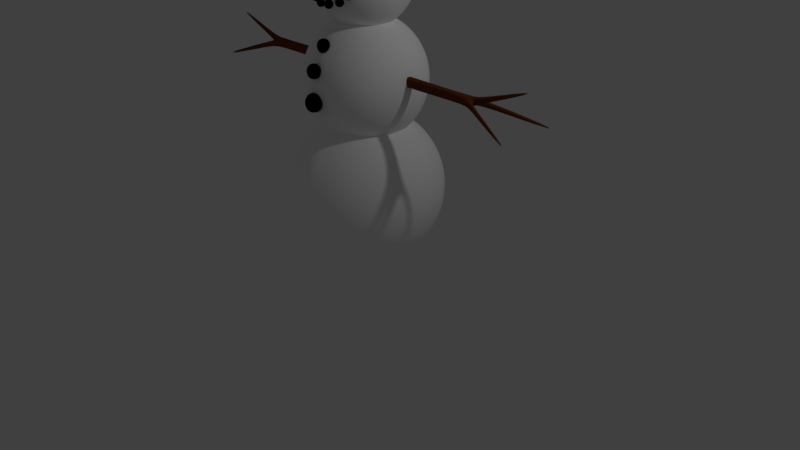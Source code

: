 # Source: Snowman_Rigify.blend  (saved by Blender 2.79.0; exported with 4.5.12 LTS)
import bpy
from mathutils import Matrix  # noqa: F401  (used for matrix-valued properties, if any)

bpy.ops.wm.read_factory_settings(use_empty=True)
scene = bpy.context.scene
scene.name = 'Scene'

# ---- collections
col_collection_1 = bpy.data.collections.new('Collection 1'); scene.collection.children.link(col_collection_1)

# ---- materials (node trees are filled in below, after node groups)
mat_snow = bpy.data.materials.new('Snow')
mat_snow.alpha_threshold = 0.0
mat_snow.use_transparent_shadow = False
mat_snow.diffuse_color = (1.0, 1.0, 1.0, 1.0)
mat_snow.roughness = 0.5
mat_coals = bpy.data.materials.new('Coals')
mat_coals.alpha_threshold = 0.0
mat_coals.use_transparent_shadow = False
mat_coals.diffuse_color = (0.0, 0.0, 0.0, 1.0)
mat_coals.roughness = 0.5
mat_carrot = bpy.data.materials.new('Carrot')
mat_carrot.alpha_threshold = 0.0
mat_carrot.use_transparent_shadow = False
mat_carrot.diffuse_color = (1.0, 0.1778, 0.0, 1.0)
mat_carrot.roughness = 0.5
mat_twigs = bpy.data.materials.new('Twigs')
mat_twigs.alpha_threshold = 0.0
mat_twigs.use_transparent_shadow = False
mat_twigs.diffuse_color = (0.1523, 0.04068, 0.01006, 1.0)
mat_twigs.roughness = 0.5
mat_hat = bpy.data.materials.new('Hat')
mat_hat.alpha_threshold = 0.0
mat_hat.use_transparent_shadow = False
mat_hat.diffuse_color = (0.0, 0.0, 0.0, 1.0)
mat_hat.roughness = 0.5
mat_hat_stripe = bpy.data.materials.new('Hat-Stripe')
mat_hat_stripe.alpha_threshold = 0.0
mat_hat_stripe.use_transparent_shadow = False
mat_hat_stripe.diffuse_color = (0.8, 0.002989, 0.0, 1.0)
mat_hat_stripe.roughness = 0.5

# ---- material node trees

# ---- world
world_world = bpy.data.worlds.new('World'); scene.world = world_world
world_world.color = (0.05088, 0.05088, 0.05088)
world_world.use_sun_shadow = False
world_world.sun_shadow_jitter_overblur = 0.0
world_world.cycles.sampling_method = 'MANUAL'

# ---- cameras
cam_camera = bpy.data.cameras.new('Camera')
cam_camera.clip_end = 100.0
cam_camera.lens = 35.0
cam_camera.sensor_width = 32.0
cam_camera.sensor_height = 18.0
cam_camera.ortho_scale = 7.314
cam_camera.dof.focus_distance = 0.0
cam_camera.dof.aperture_fstop = 128.0

# ---- lights
light_lamp = bpy.data.lights.new('Lamp', 'POINT')
light_lamp.transmission_factor = 0.0
light_lamp.cutoff_distance = 30.0
light_lamp.energy = 100.0
light_lamp.shadow_buffer_clip_start = 1.001
light_lamp.shadow_soft_size = 0.1
light_lamp.shadow_maximum_resolution = 0.006
light_lamp.use_absolute_resolution = True

# ---- meshes
me_sphere_001 = bpy.data.meshes.new('Sphere.001')
me_sphere_001.from_pydata([(0.0, 0.3827, 1.905), (0.0, 0.7071, 1.688), (0.0, 0.9239, 1.364), (0.0, 1.0, 0.981), (0.0, 0.9239, 0.5983), (0.0, 0.7071, 0.2739), (0.0, 0.3827, 0.05712), (0.0, 1.51e-07, -0.019), (0.0, 1.149e-08, 1.981), (0.1464, 0.3536, 1.905), (0.2706, 0.6533, 1.688), (0.3536, 0.8536, 1.364), (0.3827, 0.9239, 0.981), (0.3536, 0.8536, 0.5983), (0.2706, 0.6533, 0.2739), (0.1464, 0.3536, 0.05712), (0.2706, 0.2706, 1.905), (0.5, 0.5, 1.688), (0.6533, 0.6533, 1.364), (0.7071, 0.7071, 0.981), (0.6533, 0.6533, 0.5983), (0.5, 0.5, 0.2739), (0.2706, 0.2706, 0.05712), (0.3536, 0.1464, 1.905), (0.6533, 0.2706, 1.688), (0.8536, 0.3536, 1.364), (0.9239, 0.3827, 0.981), (0.8536, 0.3536, 0.5983), (0.6533, 0.2706, 0.2739), (0.3536, 0.1464, 0.05712), (0.3827, 1.307e-07, 1.905), (0.7071, 7.11e-08, 1.688), (0.9239, 1.149e-08, 1.364), (1.0, 1.149e-08, 0.981), (0.9239, 1.149e-08, 0.5983), (0.7071, 7.11e-08, 0.2739), (0.3827, 5.62e-08, 0.05712), (0.3536, -0.1464, 1.905), (0.6533, -0.2706, 1.688), (0.8536, -0.3536, 1.364), (0.9239, -0.3827, 0.981), (0.8536, -0.3536, 0.5983), (0.6533, -0.2706, 0.2739), (0.3536, -0.1464, 0.05712), (0.2706, -0.2706, 1.905), (0.5, -0.5, 1.688), (0.6533, -0.6533, 1.364), (0.7071, -0.7071, 0.981), (0.6533, -0.6533, 0.5983), (0.5, -0.5, 0.2739), (0.2706, -0.2706, 0.05712), (0.1464, -0.3536, 1.905), (0.2706, -0.6533, 1.688), (0.3536, -0.8536, 1.364), (0.3827, -0.9239, 0.981), (0.3536, -0.8536, 0.5983), (0.2706, -0.6533, 0.2739), (0.1464, -0.3536, 0.05712), (0.0, -0.3827, 1.905), (0.0, -0.7071, 1.688), (0.0, -0.9239, 1.364), (0.0, -1.0, 0.981), (0.0, -0.9239, 0.5983), (0.0, -0.7071, 0.2739), (0.0, -0.3827, 0.05712), (0.0, 0.2987, 3.065), (0.0, 0.552, 2.896), (0.0, 0.7212, 2.642), (0.0, 0.7806, 2.344), (0.0, 0.7212, 2.045), (0.0, 0.552, 1.792), (0.0, 0.2987, 1.622), (0.0, 1.724e-07, 1.563), (0.0, 6.353e-08, 3.124), (0.1143, 0.276, 3.065), (0.2112, 0.51, 2.896), (0.276, 0.6663, 2.642), (0.2987, 0.7212, 2.344), (0.276, 0.6663, 2.045), (0.2112, 0.51, 1.792), (0.1143, 0.276, 1.622), (0.2112, 0.2112, 3.065), (0.3903, 0.3903, 2.896), (0.51, 0.51, 2.642), (0.552, 0.552, 2.344), (0.51, 0.51, 2.045), (0.3903, 0.3903, 1.792), (0.2112, 0.2112, 1.622), (0.276, 0.1143, 3.065), (0.51, 0.2112, 2.896), (0.6663, 0.276, 2.642), (0.7212, 0.2987, 2.344), (0.6663, 0.276, 2.045), (0.51, 0.2112, 1.792), (0.276, 0.1143, 1.622), (0.2987, 1.566e-07, 3.065), (0.552, 1.101e-07, 2.896), (0.7212, 6.353e-08, 2.642), (0.7806, 6.353e-08, 2.344), (0.7212, 6.353e-08, 2.045), (0.552, 1.101e-07, 1.792), (0.2987, 9.842e-08, 1.622), (0.276, -0.1143, 3.065), (0.51, -0.2112, 2.896), (0.6663, -0.276, 2.642), (0.7212, -0.2987, 2.344), (0.6663, -0.276, 2.045), (0.51, -0.2112, 1.792), (0.276, -0.1143, 1.622), (0.2112, -0.2112, 3.065), (0.3903, -0.3903, 2.896), (0.51, -0.51, 2.642), (0.552, -0.552, 2.344), (0.51, -0.51, 2.045), (0.3903, -0.3903, 1.792), (0.2112, -0.2112, 1.622), (0.1143, -0.276, 3.065), (0.2112, -0.51, 2.896), (0.276, -0.6663, 2.642), (0.2987, -0.7212, 2.344), (0.276, -0.6663, 2.045), (0.2112, -0.51, 1.792), (0.1143, -0.276, 1.622), (0.0, -0.2987, 3.065), (0.0, -0.552, 2.896), (0.0, -0.7212, 2.642), (0.0, -0.7806, 2.344), (0.0, -0.7212, 2.045), (0.0, -0.552, 1.792), (0.0, -0.2987, 1.622), (0.0, 0.2364, 4.089), (0.0, 0.4369, 3.955), (0.0, 0.5708, 3.755), (0.0, 0.6179, 3.518), (0.0, 0.5708, 3.282), (0.0, 0.4369, 3.081), (0.0, 0.2364, 2.948), (0.0, 1.798e-07, 2.901), (0.0, 9.364e-08, 4.136), (0.09048, 0.2184, 4.089), (0.1672, 0.4036, 3.955), (0.2184, 0.5274, 3.755), (0.2364, 0.5708, 3.518), (0.2184, 0.5274, 3.282), (0.1672, 0.4036, 3.081), (0.09048, 0.2184, 2.948), (0.1672, 0.1672, 4.089), (0.3089, 0.3089, 3.955), (0.4036, 0.4036, 3.755), (0.4369, 0.4369, 3.518), (0.4036, 0.4036, 3.282), (0.3089, 0.3089, 3.081), (0.1672, 0.1672, 2.948), (0.2184, 0.09048, 4.089), (0.4036, 0.1672, 3.955), (0.5274, 0.2184, 3.755), (0.5708, 0.2364, 3.518), (0.5274, 0.2184, 3.282), (0.4036, 0.1672, 3.081), (0.2184, 0.09048, 2.948), (0.2364, 1.673e-07, 4.089), (0.4369, 1.305e-07, 3.955), (0.5708, 9.364e-08, 3.755), (0.6179, 9.364e-08, 3.518), (0.5708, 9.364e-08, 3.282), (0.4369, 1.305e-07, 3.081), (0.2364, 1.213e-07, 2.948), (0.2184, -0.09048, 4.089), (0.4036, -0.1672, 3.955), (0.5274, -0.2184, 3.755), (0.5708, -0.2364, 3.518), (0.5274, -0.2184, 3.282), (0.4036, -0.1672, 3.081), (0.2184, -0.09048, 2.948), (0.1672, -0.1672, 4.089), (0.3089, -0.3089, 3.955), (0.4036, -0.4036, 3.755), (0.4369, -0.4369, 3.518), (0.4036, -0.4036, 3.282), (0.3089, -0.3089, 3.081), (0.1672, -0.1672, 2.948), (0.09048, -0.2184, 4.089), (0.1672, -0.4036, 3.955), (0.2184, -0.5274, 3.755), (0.2364, -0.5708, 3.518), (0.2184, -0.5274, 3.282), (0.1672, -0.4036, 3.081), (0.09048, -0.2184, 2.948), (0.0, -0.2364, 4.089), (0.0, -0.4369, 3.955), (0.0, -0.5708, 3.755), (0.0, -0.6179, 3.518), (0.0, -0.5708, 3.282), (0.0, -0.4369, 3.081), (0.0, -0.2364, 2.948), (0.2114, -0.5349, 3.584), (0.2705, -0.4758, 3.785), (0.295, -0.4513, 3.702), (0.2705, -0.4758, 3.618), (0.295, -0.5349, 3.785), (0.3296, -0.5349, 3.702), (0.295, -0.5349, 3.618), (0.2705, -0.5939, 3.785), (0.295, -0.6184, 3.702), (0.2705, -0.5939, 3.618), (0.2114, -0.6184, 3.785), (0.2114, -0.653, 3.702), (0.2114, -0.6184, 3.618), (0.2114, -0.5349, 3.82), (0.1524, -0.5939, 3.785), (0.1279, -0.6184, 3.702), (0.1524, -0.5939, 3.618), (0.1279, -0.5349, 3.785), (0.09334, -0.5349, 3.702), (0.1279, -0.5349, 3.618), (0.1524, -0.4758, 3.785), (0.1279, -0.4513, 3.702), (0.1524, -0.4758, 3.618), (0.2114, -0.4513, 3.785), (0.2114, -0.4167, 3.702), (0.2114, -0.4513, 3.618), (0.3118, -0.4953, 3.341), (0.3418, -0.4654, 3.444), (0.3542, -0.453, 3.401), (0.3418, -0.4654, 3.359), (0.3542, -0.4953, 3.444), (0.3717, -0.4953, 3.401), (0.3542, -0.4953, 3.359), (0.3418, -0.5253, 3.444), (0.3542, -0.5377, 3.401), (0.3418, -0.5253, 3.359), (0.3118, -0.5377, 3.444), (0.3118, -0.5553, 3.401), (0.3118, -0.5377, 3.359), (0.3118, -0.4953, 3.461), (0.2818, -0.5253, 3.444), (0.2694, -0.5377, 3.401), (0.2818, -0.5253, 3.359), (0.2694, -0.4953, 3.444), (0.2519, -0.4953, 3.401), (0.2694, -0.4953, 3.359), (0.2818, -0.4654, 3.444), (0.2694, -0.453, 3.401), (0.2818, -0.4654, 3.359), (0.3118, -0.453, 3.444), (0.3118, -0.4354, 3.401), (0.3118, -0.453, 3.359), (0.1997, -0.5292, 3.258), (0.2296, -0.4993, 3.36), (0.2421, -0.4869, 3.318), (0.2296, -0.4993, 3.275), (0.2421, -0.5292, 3.36), (0.2596, -0.5292, 3.318), (0.2421, -0.5292, 3.275), (0.2296, -0.5592, 3.36), (0.2421, -0.5716, 3.318), (0.2296, -0.5592, 3.275), (0.1997, -0.5716, 3.36), (0.1997, -0.5892, 3.318), (0.1997, -0.5716, 3.275), (0.1997, -0.5292, 3.378), (0.1697, -0.5592, 3.36), (0.1573, -0.5716, 3.318), (0.1697, -0.5592, 3.275), (0.1573, -0.5292, 3.36), (0.1397, -0.5292, 3.318), (0.1573, -0.5292, 3.275), (0.1697, -0.4993, 3.36), (0.1573, -0.4869, 3.318), (0.1697, -0.4993, 3.275), (0.1997, -0.4869, 3.36), (0.1997, -0.4693, 3.318), (0.1997, -0.4869, 3.275), (0.06547, -0.5694, 3.223), (0.09544, -0.5394, 3.325), (0.1079, -0.527, 3.283), (0.09544, -0.5394, 3.241), (0.1079, -0.5694, 3.325), (0.1254, -0.5694, 3.283), (0.1079, -0.5694, 3.241), (0.09544, -0.5994, 3.325), (0.1079, -0.6118, 3.283), (0.09544, -0.5994, 3.241), (0.06547, -0.6118, 3.325), (0.06547, -0.6293, 3.283), (0.06547, -0.6118, 3.241), (0.06547, -0.5694, 3.343), (0.0355, -0.5994, 3.325), (0.02309, -0.6118, 3.283), (0.0355, -0.5994, 3.241), (0.02309, -0.5694, 3.325), (0.005531, -0.5694, 3.283), (0.02309, -0.5694, 3.241), (0.0355, -0.5394, 3.325), (0.02309, -0.527, 3.283), (0.0355, -0.5394, 3.241), (0.06547, -0.527, 3.325), (0.06547, -0.5095, 3.283), (0.06547, -0.527, 3.241), (0.0, -0.47, 3.581), (0.0, -1.47, 3.481), (0.0866, -0.47, 3.531), (0.0866, -0.47, 3.431), (0.0, -0.47, 3.381), (0.4951, -0.04784, 2.398), (0.4951, -0.04784, 2.489), (0.4951, 0.04784, 2.398), (0.4951, 0.04784, 2.489), (1.668, -0.07731, 2.411), (1.668, -0.07898, 2.465), (1.668, 0.08082, 2.411), (1.668, 0.08248, 2.465), (0.4951, 0.02182, 2.381), (0.4951, -0.02182, 2.381), (0.4951, -0.02182, 2.506), (0.4951, 0.02182, 2.506), (1.668, -0.04097, 2.385), (1.668, 0.04397, 2.385), (1.668, 0.03953, 2.502), (1.668, -0.03657, 2.501), (1.465, 0.04734, 2.407), (1.465, 0.04734, 2.48), (1.465, -0.04734, 2.407), (1.465, -0.04734, 2.48), (1.465, 0.01983, 2.5), (1.465, -0.01983, 2.5), (1.465, 0.01983, 2.387), (1.465, -0.01983, 2.387), (1.836, 0.1855, 2.426), (1.836, 0.1855, 2.36), (1.836, 0.1375, 2.36), (1.836, 0.1375, 2.426), (2.932, 0.7549, 2.038), (1.845, -0.02398, 2.471), (1.845, 0.02398, 2.471), (1.845, 0.02398, 2.537), (1.845, -0.02398, 2.537), (2.994, 0.0, 2.926), (1.834, -0.1044, 2.426), (1.834, -0.1524, 2.426), (1.834, -0.1524, 2.36), (1.834, -0.1044, 2.36), (2.901, -0.4901, 2.038), (0.0, 0.8473, 3.754), (0.0, 0.4803, 3.956), (0.3023, 0.7875, 3.76), (0.1545, 0.4497, 3.96), (0.5586, 0.6172, 3.778), (0.2855, 0.3627, 3.969), (0.7298, 0.3623, 3.805), (0.373, 0.2324, 3.982), (0.7899, 0.0617, 3.837), (0.4037, 0.07879, 3.999), (0.7298, -0.2389, 3.868), (0.373, -0.07486, 4.015), (0.5586, -0.4938, 3.895), (0.2855, -0.2051, 4.029), (0.3023, -0.6641, 3.913), (0.1545, -0.2922, 4.038), (0.0, -0.7239, 3.919), (0.0, -0.3227, 4.041), (-0.3023, -0.6641, 3.913), (-0.1545, -0.2922, 4.038), (-0.5586, -0.4938, 3.895), (-0.2855, -0.2051, 4.029), (-0.7298, -0.2389, 3.868), (-0.373, -0.07486, 4.015), (-0.7899, 0.0617, 3.837), (-0.4037, 0.07879, 3.999), (-0.7298, 0.3623, 3.805), (-0.373, 0.2324, 3.982), (-0.5586, 0.6172, 3.778), (-0.2855, 0.3627, 3.969), (-0.3023, 0.7875, 3.76), (-0.1545, 0.4497, 3.96), (0.2977, 0.7934, 3.923), (0.0, 0.8523, 3.917), (0.55, 0.6258, 3.941), (0.7186, 0.3748, 3.967), (0.7778, 0.07879, 3.999), (0.7186, -0.2172, 4.03), (0.55, -0.4682, 4.056), (0.2977, -0.6359, 4.074), (0.0, -0.6947, 4.08), (-0.2977, -0.6359, 4.074), (-0.55, -0.4682, 4.056), (-0.7186, -0.2172, 4.03), (-0.7778, 0.07879, 3.999), (-0.7186, 0.3748, 3.967), (-0.55, 0.6258, 3.941), (-0.2977, 0.7934, 3.923), (0.2011, 0.6338, 4.777), (0.0, 0.6736, 4.773), (0.3717, 0.5205, 4.789), (0.4856, 0.3509, 4.807), (0.5256, 0.1509, 4.828), (0.4856, -0.04913, 4.849), (0.3717, -0.2187, 4.867), (0.2011, -0.332, 4.879), (0.0, -0.3718, 4.883), (-0.2011, -0.332, 4.879), (-0.3717, -0.2187, 4.867), (-0.4856, -0.04913, 4.849), (-0.5256, 0.1509, 4.828), (-0.4856, 0.3509, 4.807), (-0.3717, 0.5205, 4.789), (-0.2011, 0.6338, 4.777), (-0.363, 0.5015, 4.674), (-0.1965, 0.6122, 4.662), (0.1965, -0.3312, 4.762), (0.0, -0.3701, 4.766), (0.0, 0.651, 4.658), (0.1965, 0.6122, 4.662), (-0.1965, -0.3312, 4.762), (0.363, 0.5015, 4.674), (-0.363, -0.2205, 4.75), (0.4743, 0.3359, 4.692), (-0.4743, -0.05488, 4.733), (0.5134, 0.1405, 4.712), (-0.5134, 0.1405, 4.712), (0.4743, -0.05488, 4.733), (-0.4743, 0.3359, 4.692), (0.363, -0.2205, 4.75), (-0.1627, 0.4937, 4.187), (0.0, -0.3198, 4.273), (0.1627, 0.4937, 4.187), (-0.1627, -0.2877, 4.27), (0.3007, 0.402, 4.197), (-0.3007, -0.196, 4.26), (0.3928, 0.2648, 4.211), (-0.3928, -0.0588, 4.245), (0.4252, 0.103, 4.228), (-0.4252, 0.103, 4.228), (0.3928, -0.0588, 4.245), (-0.3928, 0.2648, 4.211), (0.3007, -0.196, 4.26), (-0.3007, 0.402, 4.197), (0.1627, -0.2877, 4.27), (0.0, 0.5259, 4.184), (0.3022, -0.6582, 3.967), (0.3008, -0.649, 4.021), (0.5585, -0.488, 3.949), (0.5557, -0.4795, 4.003), (0.7297, -0.2332, 3.922), (0.7261, -0.226, 3.976), (0.7898, 0.0674, 3.891), (0.7859, 0.07312, 3.945), (0.7297, 0.368, 3.859), (0.7261, 0.3722, 3.913), (0.5585, 0.6228, 3.832), (0.5557, 0.6258, 3.887), (0.3022, 0.793, 3.814), (0.3008, 0.7952, 3.869), (0.0, 0.8547, 3.862), (0.0, 0.8528, 3.808), (0.0, 0.5608, 3.948), (0.1855, 0.5241, 3.952), (0.3427, 0.4196, 3.963), (0.4478, 0.2633, 3.979), (0.4847, 0.07879, 3.999), (0.4478, -0.1057, 4.018), (0.3427, -0.262, 4.035), (0.1855, -0.3665, 4.046), (0.0, -0.4032, 4.05), (-0.1855, -0.3665, 4.046), (-0.3427, -0.262, 4.035), (-0.4478, -0.1057, 4.018), (-0.4847, 0.07879, 3.999), (-0.4478, 0.2633, 3.979), (-0.3427, 0.4196, 3.963), (-0.1855, 0.5241, 3.952), (0.2699, 0.7268, 3.93), (0.4987, 0.5748, 3.946), (0.6516, 0.3472, 3.97), (0.7053, 0.07879, 3.999), (0.6516, -0.1896, 4.027), (0.4987, -0.4172, 4.051), (0.2699, -0.5692, 4.067), (0.0, -0.6226, 4.073), (-0.2699, -0.5692, 4.067), (-0.4987, -0.4172, 4.051), (-0.6516, -0.1896, 4.027), (-0.7053, 0.07879, 3.999), (-0.6516, 0.3472, 3.97), (-0.4987, 0.5748, 3.946), (-0.2699, 0.7268, 3.93), (0.0, 0.7802, 3.925), (0.0, -0.7085, 4.027), (0.0, -0.718, 3.973), (-0.3008, -0.649, 4.021), (-0.3022, -0.6582, 3.967), (-0.5557, -0.4795, 4.003), (-0.5585, -0.488, 3.949), (-0.7261, -0.226, 3.976), (-0.7297, -0.2332, 3.922), (-0.7859, 0.07312, 3.945), (-0.7898, 0.0674, 3.891), (-0.7261, 0.3722, 3.913), (-0.7297, 0.368, 3.859), (-0.5557, 0.6258, 3.887), (-0.5585, 0.6228, 3.832), (-0.3008, 0.7952, 3.869), (-0.3022, 0.793, 3.814), (0.9801, 0.04754, 2.402), (0.9801, -0.04754, 2.485), (0.9801, 0.02081, 2.384), (0.9801, -0.02081, 2.384), (0.9801, 0.04754, 2.485), (0.9801, -0.04754, 2.402), (0.9801, 0.02081, 2.503), (0.9801, -0.02081, 2.503), (1.223, 0.04743, 2.483), (1.223, -0.04743, 2.404), (1.223, 0.02031, 2.502), (1.223, -0.02031, 2.502), (1.223, 0.04743, 2.404), (1.223, -0.04743, 2.483), (1.223, 0.02031, 2.385), (1.223, -0.02031, 2.385), (0.7376, 0.04768, 2.4), (0.7376, -0.04768, 2.487), (0.7376, 0.02131, 2.383), (0.7376, -0.02131, 2.383), (0.7376, 0.04768, 2.487), (0.7376, -0.04768, 2.4), (0.7376, 0.02131, 2.504), (0.7376, -0.02131, 2.504), (0.0, -0.6106, 2.732), (0.04894, -0.5657, 2.885), (0.06751, -0.5472, 2.821), (0.04894, -0.5657, 2.758), (0.06751, -0.6106, 2.885), (0.09376, -0.6106, 2.821), (0.06751, -0.6106, 2.758), (0.04894, -0.6554, 2.885), (0.06751, -0.6739, 2.821), (0.04894, -0.6554, 2.758), (0.0, -0.6739, 2.885), (0.0, -0.7002, 2.821), (0.0, -0.6739, 2.758), (0.0, -0.6106, 2.911), (0.0, -0.5472, 2.885), (0.0, -0.5209, 2.821), (0.0, -0.5472, 2.758), (0.0, -0.7592, 2.467), (0.05316, -0.7109, 2.632), (0.07317, -0.6908, 2.564), (0.05316, -0.7109, 2.495), (0.07317, -0.7592, 2.632), (0.1015, -0.7592, 2.564), (0.07317, -0.7592, 2.495), (0.05316, -0.8075, 2.632), (0.07317, -0.8275, 2.564), (0.05316, -0.8075, 2.495), (0.0, -0.8275, 2.632), (0.0, -0.8558, 2.564), (0.0, -0.8275, 2.495), (0.0, -0.7592, 2.66), (0.0, -0.6908, 2.632), (0.0, -0.6625, 2.564), (0.0, -0.6908, 2.495), (0.0, -0.7772, 2.083), (0.06327, -0.7154, 2.294), (0.08887, -0.6898, 2.207), (0.06327, -0.7154, 2.119), (0.08887, -0.7772, 2.294), (0.1251, -0.7772, 2.207), (0.08887, -0.7772, 2.119), (0.06327, -0.839, 2.294), (0.08887, -0.8646, 2.207), (0.06327, -0.839, 2.119), (0.0, -0.8646, 2.294), (0.0, -0.9008, 2.207), (0.0, -0.8646, 2.119), (0.0, -0.7772, 2.33), (0.0, -0.6898, 2.294), (0.0, -0.6536, 2.207), (0.0, -0.6898, 2.119), (-0.1558, 0.4605, 4.033), (0.0, -0.3182, 4.115), (0.1558, 0.4605, 4.033), (-0.1558, -0.2874, 4.112), (0.2878, 0.3728, 4.042), (-0.2878, -0.1996, 4.103), (0.376, 0.2415, 4.056), (-0.376, -0.06832, 4.089), (0.407, 0.08658, 4.072), (-0.407, 0.08658, 4.072), (0.376, -0.06832, 4.089), (-0.376, 0.2415, 4.056), (0.2878, -0.1996, 4.103), (-0.2878, 0.3728, 4.042), (0.1558, -0.2874, 4.112), (0.0, 0.4913, 4.03)], [], [(3, 2, 11, 12), (1, 0, 9, 10), (6, 5, 14, 15), (4, 3, 12, 13), (2, 1, 10, 11), (0, 8, 9), (7, 6, 15), (5, 4, 13, 14), (15, 14, 21, 22), (13, 12, 19, 20), (11, 10, 17, 18), (9, 8, 16), (7, 15, 22), (14, 13, 20, 21), (12, 11, 18, 19), (10, 9, 16, 17), (16, 8, 23), (7, 22, 29), (21, 20, 27, 28), (19, 18, 25, 26), (17, 16, 23, 24), (22, 21, 28, 29), (20, 19, 26, 27), (18, 17, 24, 25), (28, 27, 34, 35), (26, 25, 32, 33), (24, 23, 30, 31), (29, 28, 35, 36), (27, 26, 33, 34), (25, 24, 31, 32), (23, 8, 30), (7, 29, 36), (36, 35, 42, 43), (34, 33, 40, 41), (32, 31, 38, 39), (30, 8, 37), (7, 36, 43), (35, 34, 41, 42), (33, 32, 39, 40), (31, 30, 37, 38), (41, 40, 47, 48), (39, 38, 45, 46), (37, 8, 44), (7, 43, 50), (42, 41, 48, 49), (40, 39, 46, 47), (38, 37, 44, 45), (43, 42, 49, 50), (7, 50, 57), (49, 48, 55, 56), (47, 46, 53, 54), (45, 44, 51, 52), (50, 49, 56, 57), (48, 47, 54, 55), (46, 45, 52, 53), (44, 8, 51), (54, 53, 60, 61), (52, 51, 58, 59), (57, 56, 63, 64), (55, 54, 61, 62), (53, 52, 59, 60), (51, 8, 58), (7, 57, 64), (56, 55, 62, 63), (68, 67, 76, 77), (66, 65, 74, 75), (71, 70, 79, 80), (69, 68, 77, 78), (67, 66, 75, 76), (65, 73, 74), (72, 71, 80), (70, 69, 78, 79), (80, 79, 86, 87), (78, 77, 84, 85), (76, 75, 82, 83), (74, 73, 81), (72, 80, 87), (79, 78, 85, 86), (77, 76, 83, 84), (75, 74, 81, 82), (81, 73, 88), (72, 87, 94), (86, 85, 92, 93), (84, 83, 90, 91), (82, 81, 88, 89), (87, 86, 93, 94), (85, 84, 91, 92), (83, 82, 89, 90), (93, 92, 99, 100), (91, 90, 97, 98), (89, 88, 95, 96), (94, 93, 100, 101), (92, 91, 98, 99), (90, 89, 96, 97), (88, 73, 95), (72, 94, 101), (101, 100, 107, 108), (99, 98, 105, 106), (97, 96, 103, 104), (95, 73, 102), (72, 101, 108), (100, 99, 106, 107), (98, 97, 104, 105), (96, 95, 102, 103), (106, 105, 112, 113), (104, 103, 110, 111), (102, 73, 109), (72, 108, 115), (107, 106, 113, 114), (105, 104, 111, 112), (103, 102, 109, 110), (108, 107, 114, 115), (72, 115, 122), (114, 113, 120, 121), (112, 111, 118, 119), (110, 109, 116, 117), (115, 114, 121, 122), (113, 112, 119, 120), (111, 110, 117, 118), (109, 73, 116), (119, 118, 125, 126), (117, 116, 123, 124), (122, 121, 128, 129), (120, 119, 126, 127), (118, 117, 124, 125), (116, 73, 123), (72, 122, 129), (121, 120, 127, 128), (133, 132, 141, 142), (131, 130, 139, 140), (136, 135, 144, 145), (134, 133, 142, 143), (132, 131, 140, 141), (130, 138, 139), (137, 136, 145), (135, 134, 143, 144), (145, 144, 151, 152), (143, 142, 149, 150), (141, 140, 147, 148), (139, 138, 146), (137, 145, 152), (144, 143, 150, 151), (142, 141, 148, 149), (140, 139, 146, 147), (146, 138, 153), (137, 152, 159), (151, 150, 157, 158), (149, 148, 155, 156), (147, 146, 153, 154), (152, 151, 158, 159), (150, 149, 156, 157), (148, 147, 154, 155), (158, 157, 164, 165), (156, 155, 162, 163), (154, 153, 160, 161), (159, 158, 165, 166), (157, 156, 163, 164), (155, 154, 161, 162), (153, 138, 160), (137, 159, 166), (166, 165, 172, 173), (164, 163, 170, 171), (162, 161, 168, 169), (160, 138, 167), (137, 166, 173), (165, 164, 171, 172), (163, 162, 169, 170), (161, 160, 167, 168), (171, 170, 177, 178), (169, 168, 175, 176), (167, 138, 174), (137, 173, 180), (172, 171, 178, 179), (170, 169, 176, 177), (168, 167, 174, 175), (173, 172, 179, 180), (137, 180, 187), (179, 178, 185, 186), (177, 176, 183, 184), (175, 174, 181, 182), (180, 179, 186, 187), (178, 177, 184, 185), (176, 175, 182, 183), (174, 138, 181), (184, 183, 190, 191), (182, 181, 188, 189), (187, 186, 193, 194), (185, 184, 191, 192), (183, 182, 189, 190), (181, 138, 188), (137, 187, 194), (186, 185, 192, 193), (220, 219, 197, 198), (218, 208, 196), (195, 220, 198), (219, 218, 196, 197), (198, 197, 200, 201), (196, 208, 199), (195, 198, 201), (197, 196, 199, 200), (201, 200, 203, 204), (199, 208, 202), (195, 201, 204), (200, 199, 202, 203), (204, 203, 206, 207), (202, 208, 205), (195, 204, 207), (203, 202, 205, 206), (207, 206, 210, 211), (205, 208, 209), (195, 207, 211), (206, 205, 209, 210), (210, 209, 212, 213), (211, 210, 213, 214), (209, 208, 212), (195, 211, 214), (195, 214, 217), (213, 212, 215, 216), (214, 213, 216, 217), (212, 208, 215), (195, 217, 220), (216, 215, 218, 219), (217, 216, 219, 220), (215, 208, 218), (246, 245, 223, 224), (244, 234, 222), (221, 246, 224), (245, 244, 222, 223), (224, 223, 226, 227), (222, 234, 225), (221, 224, 227), (223, 222, 225, 226), (227, 226, 229, 230), (225, 234, 228), (221, 227, 230), (226, 225, 228, 229), (230, 229, 232, 233), (228, 234, 231), (221, 230, 233), (229, 228, 231, 232), (233, 232, 236, 237), (231, 234, 235), (221, 233, 237), (232, 231, 235, 236), (236, 235, 238, 239), (237, 236, 239, 240), (235, 234, 238), (221, 237, 240), (221, 240, 243), (239, 238, 241, 242), (240, 239, 242, 243), (238, 234, 241), (221, 243, 246), (242, 241, 244, 245), (243, 242, 245, 246), (241, 234, 244), (272, 271, 249, 250), (270, 260, 248), (247, 272, 250), (271, 270, 248, 249), (250, 249, 252, 253), (248, 260, 251), (247, 250, 253), (249, 248, 251, 252), (253, 252, 255, 256), (251, 260, 254), (247, 253, 256), (252, 251, 254, 255), (256, 255, 258, 259), (254, 260, 257), (247, 256, 259), (255, 254, 257, 258), (259, 258, 262, 263), (257, 260, 261), (247, 259, 263), (258, 257, 261, 262), (262, 261, 264, 265), (263, 262, 265, 266), (261, 260, 264), (247, 263, 266), (247, 266, 269), (265, 264, 267, 268), (266, 265, 268, 269), (264, 260, 267), (247, 269, 272), (268, 267, 270, 271), (269, 268, 271, 272), (267, 260, 270), (298, 297, 275, 276), (296, 286, 274), (273, 298, 276), (297, 296, 274, 275), (276, 275, 278, 279), (274, 286, 277), (273, 276, 279), (275, 274, 277, 278), (279, 278, 281, 282), (277, 286, 280), (273, 279, 282), (278, 277, 280, 281), (282, 281, 284, 285), (280, 286, 283), (273, 282, 285), (281, 280, 283, 284), (285, 284, 288, 289), (283, 286, 287), (273, 285, 289), (284, 283, 287, 288), (288, 287, 290, 291), (289, 288, 291, 292), (287, 286, 290), (273, 289, 292), (273, 292, 295), (291, 290, 293, 294), (292, 291, 294, 295), (290, 286, 293), (273, 295, 298), (294, 293, 296, 297), (295, 294, 297, 298), (293, 286, 296), (299, 300, 301), (301, 300, 302), (302, 300, 303), (312, 315, 307, 306), (320, 321, 311, 310), (524, 520, 305, 304), (327, 316, 308, 322), (526, 314, 305, 520), (523, 307, 315, 525), (525, 315, 314, 526), (320, 310, 317, 326), (326, 317, 316, 327), (304, 305, 314, 313), (313, 314, 315, 312), (517, 326, 327, 518), (515, 320, 326, 517), (318, 324, 325, 319), (311, 321, 324, 318), (319, 325, 323, 309), (518, 327, 322, 512), (308, 309, 323, 322), (515, 511, 321, 320), (310, 311, 328, 329), (316, 317, 334, 333), (309, 308, 340, 339), (328, 331, 332), (318, 317, 330, 331), (317, 310, 329, 330), (311, 318, 331, 328), (329, 328, 332), (331, 330, 332), (330, 329, 332), (335, 336, 337), (317, 318, 335, 334), (319, 316, 333, 336), (318, 319, 336, 335), (334, 335, 337), (333, 334, 337), (336, 333, 337), (341, 338, 342), (308, 316, 341, 340), (316, 319, 338, 341), (319, 309, 339, 338), (339, 340, 342), (340, 341, 342), (338, 339, 342), (373, 502, 454, 343), (453, 376, 375, 452), (452, 375, 377, 450), (450, 377, 378, 448), (448, 378, 379, 446), (446, 379, 380, 444), (444, 380, 381, 442), (442, 381, 382, 440), (440, 382, 383, 487), (487, 383, 384, 489), (489, 384, 385, 491), (491, 385, 386, 493), (493, 386, 387, 495), (495, 387, 388, 497), (408, 407, 405, 406), (497, 388, 389, 499), (499, 389, 390, 501), (343, 345, 347, 349, 351, 353, 355, 357, 359, 361, 363, 365, 367, 369, 371, 373), (486, 471, 375, 376), (471, 472, 377, 375), (472, 473, 378, 377), (473, 474, 379, 378), (474, 475, 380, 379), (475, 476, 381, 380), (476, 477, 382, 381), (477, 478, 383, 382), (478, 479, 384, 383), (479, 480, 385, 384), (480, 481, 386, 385), (481, 482, 387, 386), (482, 483, 388, 387), (483, 484, 389, 388), (484, 485, 390, 389), (485, 486, 376, 390), (391, 392, 406, 405, 404, 403, 402, 401, 400, 399, 398, 397, 396, 395, 394, 393), (410, 409, 398, 399), (412, 411, 392, 391), (411, 408, 406, 392), (413, 410, 399, 400), (414, 412, 391, 393), (415, 413, 400, 401), (416, 414, 393, 394), (417, 415, 401, 402), (418, 416, 394, 395), (419, 417, 402, 403), (420, 418, 395, 396), (421, 419, 403, 404), (422, 420, 396, 397), (407, 421, 404, 405), (409, 422, 397, 398), (437, 435, 422, 409), (436, 434, 421, 407), (435, 433, 420, 422), (434, 432, 419, 421), (433, 431, 418, 420), (432, 430, 417, 419), (431, 429, 416, 418), (430, 428, 415, 417), (429, 427, 414, 416), (428, 426, 413, 415), (427, 425, 412, 414), (426, 424, 410, 413), (438, 423, 408, 411), (425, 438, 411, 412), (424, 437, 409, 410), (423, 436, 407, 408), (578, 591, 436, 423), (579, 592, 437, 424), (580, 593, 438, 425), (593, 578, 423, 438), (581, 579, 424, 426), (582, 580, 425, 427), (583, 581, 426, 428), (584, 582, 427, 429), (585, 583, 428, 430), (586, 584, 429, 431), (587, 585, 430, 432), (588, 586, 431, 433), (589, 587, 432, 434), (590, 588, 433, 435), (591, 589, 434, 436), (592, 590, 435, 437), (357, 439, 488, 359), (488, 487, 489, 490), (359, 488, 490, 361), (490, 489, 491, 492), (361, 490, 492, 363), (492, 491, 493, 494), (363, 492, 494, 365), (494, 493, 495, 496), (365, 494, 496, 367), (496, 495, 497, 498), (367, 496, 498, 369), (498, 497, 499, 500), (369, 498, 500, 371), (500, 499, 501, 502), (371, 500, 502, 373), (502, 501, 453, 454), (374, 344, 455, 470), (372, 374, 470, 469), (370, 372, 469, 468), (368, 370, 468, 467), (366, 368, 467, 466), (364, 366, 466, 465), (362, 364, 465, 464), (360, 362, 464, 463), (358, 360, 463, 462), (356, 358, 462, 461), (354, 356, 461, 460), (352, 354, 460, 459), (350, 352, 459, 458), (348, 350, 458, 457), (346, 348, 457, 456), (344, 346, 456, 455), (470, 455, 486, 485), (469, 470, 485, 484), (468, 469, 484, 483), (467, 468, 483, 482), (466, 467, 482, 481), (465, 466, 481, 480), (464, 465, 480, 479), (463, 464, 479, 478), (462, 463, 478, 477), (461, 462, 477, 476), (460, 461, 476, 475), (459, 460, 475, 474), (458, 459, 474, 473), (457, 458, 473, 472), (456, 457, 472, 471), (455, 456, 471, 486), (501, 390, 376, 453), (439, 440, 487, 488), (355, 441, 439, 357), (441, 442, 440, 439), (353, 443, 441, 355), (443, 444, 442, 441), (351, 445, 443, 353), (445, 446, 444, 443), (349, 447, 445, 351), (447, 448, 446, 445), (347, 449, 447, 349), (449, 450, 448, 447), (345, 451, 449, 347), (451, 452, 450, 449), (343, 454, 451, 345), (454, 453, 452, 451), (519, 523, 507, 503), (522, 506, 508, 524), (519, 503, 505, 521), (521, 505, 506, 522), (513, 509, 510, 514), (511, 507, 509, 513), (514, 510, 504, 516), (512, 516, 504, 508), (322, 323, 516, 512), (325, 514, 516, 323), (321, 511, 513, 324), (324, 513, 514, 325), (503, 507, 511, 515), (506, 518, 512, 508), (503, 515, 517, 505), (505, 517, 518, 506), (312, 521, 522, 313), (306, 519, 521, 312), (313, 522, 524, 304), (306, 307, 523, 519), (509, 525, 526, 510), (507, 523, 525, 509), (510, 526, 520, 504), (508, 504, 520, 524), (543, 542, 529, 530), (541, 540, 528), (527, 543, 530), (542, 541, 528, 529), (530, 529, 532, 533), (528, 540, 531), (527, 530, 533), (529, 528, 531, 532), (533, 532, 535, 536), (531, 540, 534), (527, 533, 536), (532, 531, 534, 535), (536, 535, 538, 539), (534, 540, 537), (527, 536, 539), (535, 534, 537, 538), (560, 559, 546, 547), (558, 557, 545), (544, 560, 547), (559, 558, 545, 546), (547, 546, 549, 550), (545, 557, 548), (544, 547, 550), (546, 545, 548, 549), (550, 549, 552, 553), (548, 557, 551), (544, 550, 553), (549, 548, 551, 552), (553, 552, 555, 556), (551, 557, 554), (544, 553, 556), (552, 551, 554, 555), (577, 576, 563, 564), (575, 574, 562), (561, 577, 564), (576, 575, 562, 563), (564, 563, 566, 567), (562, 574, 565), (561, 564, 567), (563, 562, 565, 566), (567, 566, 569, 570), (565, 574, 568), (561, 567, 570), (566, 565, 568, 569), (570, 569, 572, 573), (568, 574, 571), (561, 570, 573), (569, 568, 571, 572), (358, 356, 590, 592), (372, 370, 589, 591), (356, 354, 588, 590), (370, 368, 587, 589), (354, 352, 586, 588), (368, 366, 585, 587), (352, 350, 584, 586), (366, 364, 583, 585), (350, 348, 582, 584), (364, 362, 581, 583), (348, 346, 580, 582), (362, 360, 579, 581), (344, 374, 578, 593), (346, 344, 593, 580), (360, 358, 592, 579), (374, 372, 591, 578), (299, 301, 302, 303)])
me_sphere_001.polygons.foreach_set('use_smooth', [True] * 601)
me_sphere_001.polygons.foreach_set('material_index', [0, 0, 0, 0, 0, 0, 0, 0, 0, 0, 0, 0, 0, 0, 0, 0, 0, 0, 0, 0, 0, 0, 0, 0, 0, 0, 0, 0, 0, 0, 0, 0, 0, 0, 0, 0, 0, 0, 0, 0, 0, 0, 0, 0, 0, 0, 0, 0, 0, 0, 0, 0, 0, 0, 0, 0, 0, 0, 0, 0, 0, 0, 0, 0, 0, 0, 0, 0, 0, 0, 0, 0, 0, 0, 0, 0, 0, 0, 0, 0, 0, 0, 0, 0, 0, 0, 0, 0, 0, 0, 0, 0, 0, 0, 0, 0, 0, 0, 0, 0, 0, 0, 0, 0, 0, 0, 0, 0, 0, 0, 0, 0, 0, 0, 0, 0, 0, 0, 0, 0, 0, 0, 0, 0, 0, 0, 0, 0, 0, 0, 0, 0, 0, 0, 0, 0, 0, 0, 0, 0, 0, 0, 0, 0, 0, 0, 0, 0, 0, 0, 0, 0, 0, 0, 0, 0, 0, 0, 0, 0, 0, 0, 0, 0, 0, 0, 0, 0, 0, 0, 0, 0, 0, 0, 0, 0, 0, 0, 0, 0, 0, 0, 0, 0, 0, 0, 0, 0, 0, 0, 0, 0, 1, 1, 1, 1, 1, 1, 1, 1, 1, 1, 1, 1, 1, 1, 1, 1, 1, 1, 1, 1, 1, 1, 1, 1, 1, 1, 1, 1, 1, 1, 1, 1, 1, 1, 1, 1, 1, 1, 1, 1, 1, 1, 1, 1, 1, 1, 1, 1, 1, 1, 1, 1, 1, 1, 1, 1, 1, 1, 1, 1, 1, 1, 1, 1, 1, 1, 1, 1, 1, 1, 1, 1, 1, 1, 1, 1, 1, 1, 1, 1, 1, 1, 1, 1, 1, 1, 1, 1, 1, 1, 1, 1, 1, 1, 1, 1, 1, 1, 1, 1, 1, 1, 1, 1, 1, 1, 1, 1, 1, 1, 1, 1, 1, 1, 1, 1, 1, 1, 1, 1, 1, 1, 1, 1, 1, 1, 1, 1, 2, 2, 2, 3, 3, 3, 3, 3, 3, 3, 3, 3, 3, 3, 3, 3, 3, 3, 3, 3, 3, 3, 3, 3, 3, 3, 3, 3, 3, 3, 3, 3, 3, 3, 3, 3, 3, 3, 3, 3, 3, 3, 3, 3, 3, 3, 4, 4, 4, 4, 4, 4, 4, 4, 4, 4, 4, 4, 4, 4, 4, 4, 4, 4, 4, 4, 4, 4, 4, 4, 4, 4, 4, 4, 4, 4, 4, 4, 4, 4, 4, 4, 4, 4, 4, 4, 4, 4, 4, 4, 4, 4, 4, 4, 4, 4, 4, 4, 4, 4, 4, 4, 4, 4, 4, 4, 4, 4, 4, 4, 4, 4, 5, 5, 5, 5, 5, 5, 5, 5, 5, 5, 5, 5, 5, 5, 5, 5, 4, 4, 4, 4, 4, 4, 4, 4, 4, 4, 4, 4, 4, 4, 4, 4, 4, 4, 4, 4, 4, 4, 4, 4, 4, 4, 4, 4, 4, 4, 4, 4, 4, 4, 4, 4, 4, 4, 4, 4, 4, 4, 4, 4, 4, 4, 4, 4, 4, 4, 4, 4, 4, 4, 4, 4, 4, 4, 4, 4, 4, 4, 4, 4, 3, 3, 3, 3, 3, 3, 3, 3, 3, 3, 3, 3, 3, 3, 3, 3, 3, 3, 3, 3, 3, 3, 3, 3, 1, 1, 1, 1, 1, 1, 1, 1, 1, 1, 1, 1, 1, 1, 1, 1, 1, 1, 1, 1, 1, 1, 1, 1, 1, 1, 1, 1, 1, 1, 1, 1, 1, 1, 1, 1, 1, 1, 1, 1, 1, 1, 1, 1, 1, 1, 1, 1, 4, 4, 4, 4, 4, 4, 4, 4, 4, 4, 4, 4, 4, 4, 4, 4, 2])
me_sphere_001.materials.append(mat_snow)
me_sphere_001.materials.append(mat_coals)
me_sphere_001.materials.append(mat_carrot)
me_sphere_001.materials.append(mat_twigs)
me_sphere_001.materials.append(mat_hat)
me_sphere_001.materials.append(mat_hat_stripe)
me_sphere_001.use_remesh_preserve_volume = False
me_sphere_001.use_remesh_preserve_attributes = False
me_sphere_001.use_mirror_vertex_groups = False
me_sphere_001.update()
arm_armature = bpy.data.armatures.new('Armature')  # bones are not reproduced

# ---- objects
ob_snowmanrig = bpy.data.objects.new('SnowmanRig', arm_armature)
ob_snowman = bpy.data.objects.new('Snowman', me_sphere_001)
ob_lamp = bpy.data.objects.new('Lamp', light_lamp)
ob_camera = bpy.data.objects.new('Camera', cam_camera)

# ---- transforms, parenting, visibility, modifiers, constraints
ob_snowmanrig.location = (0.0, 0.0, 0.0)
ob_snowmanrig.show_in_front = True
ob_snowmanrig.lineart.crease_threshold = 0.0
ob_snowman.parent = ob_snowmanrig
ob_snowman.location = (0.0, 0.0, 0.0)
ob_snowman.lineart.crease_threshold = 0.0
_vg = ob_snowman.vertex_groups.new(name='Bottom')
_vg.add([0, 1, 2, 3, 4, 5, 6, 7, 8, 9, 10, 11, 12, 13, 14, 15, 16, 17, 18, 19, 20, 21, 22, 23, 24, 25, 26, 27, 28, 29, 30, 31, 32, 33, 34, 35, 36, 37, 38, 39, 40, 41, 42, 43, 44, 45, 46, 47, 48, 49, 50, 51, 52, 53, 54, 55, 56, 57, 58, 59, 60, 61, 62, 63, 64], 1.0, 'REPLACE')
_vg = ob_snowman.vertex_groups.new(name='Middle')
_vg.add([65, 66, 67, 68, 69, 70, 71, 72, 73, 74, 75, 76, 77, 78, 79, 80, 81, 82, 83, 84, 85, 86, 87, 88, 89, 90, 91, 92, 93, 94, 95, 96, 97, 98, 99, 100, 101, 102, 103, 104, 105, 106, 107, 108, 109, 110, 111, 112, 113, 114, 115, 116, 117, 118, 119, 120, 121, 122, 123, 124, 125, 126, 127, 128, 129, 527, 528, 529, 530, 531, 532, 533, 534, 535, 536, 537, 538, 539, 540, 541, 542, 543, 544, 545, 546, 547, 548, 549, 550, 551, 552, 553, 554, 555, 556, 557, 558, 559, 560, 561, 562, 563, 564, 565, 566, 567, 568, 569, 570, 571, 572, 573, 574, 575, 576, 577], 1.0, 'REPLACE')
_vg = ob_snowman.vertex_groups.new(name='Top')
_vg.add([130, 131, 132, 133, 134, 135, 136, 137, 138, 139, 140, 141, 142, 143, 144, 145, 146, 147, 148, 149, 150, 151, 152, 153, 154, 155, 156, 157, 158, 159, 160, 161, 162, 163, 164, 165, 166, 167, 168, 169, 170, 171, 172, 173, 174, 175, 176, 177, 178, 179, 180, 181, 182, 183, 184, 185, 186, 187, 188, 189, 190, 191, 192, 193, 194, 195, 196, 197, 198, 199, 200, 201, 202, 203, 204, 205, 206, 207, 208, 209, 210, 211, 212, 213, 214, 215, 216, 217, 218, 219, 220, 221, 222, 223, 224, 225, 226, 227, 228, 229, 230, 231, 232, 233, 234, 235, 236, 237, 238, 239, 240, 241, 242, 243, 244, 245, 246, 247, 248, 249, 250, 251, 252, 253, 254, 255, 256, 257, 258, 259, 260, 261, 262, 263, 264, 265, 266, 267, 268, 269, 270, 271, 272, 273, 274, 275, 276, 277, 278, 279, 280, 281, 282, 283, 284, 285, 286, 287, 288, 289, 290, 291, 292, 293, 294, 295, 296, 297, 298, 299, 300, 301, 302, 303, 343, 344, 345, 346, 347, 348, 349, 350, 351, 352, 353, 354, 355, 356, 357, 358, 359, 360, 361, 362, 363, 364, 365, 366, 367, 368, 369, 370, 371, 372, 373, 374, 375, 376, 377, 378, 379, 380, 381, 382, 383, 384, 385, 386, 387, 388, 389, 390, 391, 392, 393, 394, 395, 396, 397, 398, 399, 400, 401, 402, 403, 404, 405, 406, 407, 408, 409, 410, 411, 412, 413, 414, 415, 416, 417, 418, 419, 420, 421, 422, 423, 424, 425, 426, 427, 428, 429, 430, 431, 432, 433, 434, 435, 436, 437, 438, 439, 440, 441, 442, 443, 444, 445, 446, 447, 448, 449, 450, 451, 452, 453, 454, 455, 456, 457, 458, 459, 460, 461, 462, 463, 464, 465, 466, 467, 468, 469, 470, 471, 472, 473, 474, 475, 476, 477, 478, 479, 480, 481, 482, 483, 484, 485, 486, 487, 488, 489, 490, 491, 492, 493, 494, 495, 496, 497, 498, 499, 500, 501, 502, 578, 579, 580, 581, 582, 583, 584, 585, 586, 587, 588, 589, 590, 591, 592, 593], 1.0, 'REPLACE')
_vg = ob_snowman.vertex_groups.new(name='Upperarm.L')
_vg.add([304, 305, 306, 307, 312, 313, 314, 315, 503, 504, 505, 506, 507, 508, 509, 510, 511, 512, 513, 514, 515, 516, 517, 518, 519, 520, 521, 522, 523, 524, 525, 526], 1.0, 'REPLACE')
_vg = ob_snowman.vertex_groups.new(name='Forarm.L')
_vg.add([308, 309, 310, 311, 316, 317, 318, 319, 320, 321, 322, 323, 324, 325, 326, 327, 511, 512, 513, 514, 515, 516, 517, 518], 1.0, 'REPLACE')
_vg = ob_snowman.vertex_groups.new(name='Hand.L')
_vg.add([316, 317, 318, 319, 333, 334, 335, 336], 1.0, 'REPLACE')
_vg = ob_snowman.vertex_groups.new(name='Hand.L.001')
_vg.add([333, 334, 335, 336, 337], 1.0, 'REPLACE')
_vg = ob_snowman.vertex_groups.new(name='Hand.L.002')
_vg.add([308, 309, 316, 319, 338, 339, 340, 341], 1.0, 'REPLACE')
_vg = ob_snowman.vertex_groups.new(name='Hand.L.003')
_vg.add([338, 339, 340, 341, 342], 1.0, 'REPLACE')
_vg = ob_snowman.vertex_groups.new(name='Hand.L.004')
_vg.add([310, 311, 317, 318, 328, 329, 330, 331], 1.0, 'REPLACE')
_vg = ob_snowman.vertex_groups.new(name='Hand.L.005')
_vg.add([328, 329, 330, 331, 332], 1.0, 'REPLACE')
_vg = ob_snowman.vertex_groups.new(name='Upperarm.R')
_vg = ob_snowman.vertex_groups.new(name='Forarm.R')
_vg = ob_snowman.vertex_groups.new(name='Hand.R')
_vg = ob_snowman.vertex_groups.new(name='Hand.R.001')
_vg = ob_snowman.vertex_groups.new(name='Hand.R.006')
_vg = ob_snowman.vertex_groups.new(name='Hand.R.002')
_vg = ob_snowman.vertex_groups.new(name='Hand.R.003')
_vg = ob_snowman.vertex_groups.new(name='Hand.R.007')
_vg = ob_snowman.vertex_groups.new(name='Hand.R.004')
_vg = ob_snowman.vertex_groups.new(name='Hand.R.005')
_vg = ob_snowman.vertex_groups.new(name='Hand.R.008')
_m = ob_snowman.modifiers.new('Subsurf', 'SUBSURF')
_m.uv_smooth = 'PRESERVE_CORNERS'
_m.quality = 2
_m.show_only_control_edges = False
_m = ob_snowman.modifiers.new('Mirror', 'MIRROR')
_m.use_clip = True
_m = ob_snowman.modifiers.new('Armature', 'ARMATURE')
_m.object = ob_snowmanrig
ob_lamp.location = (4.076, 1.005, 5.904)
ob_lamp.rotation_euler = (0.6503, 0.05522, 1.866)
ob_lamp.lock_rotations_4d = False
ob_lamp.empty_display_type = 'ARROWS'
ob_lamp.color = (0.0, 0.0, 0.0, 0.0)
ob_lamp.lineart.crease_threshold = 0.0
ob_camera.location = (7.481, -6.508, 5.344)
ob_camera.rotation_euler = (1.109, 0.0, 0.8149)
ob_camera.lock_rotations_4d = False
ob_camera.empty_display_type = 'ARROWS'
ob_camera.color = (0.0, 0.0, 0.0, 0.0)
ob_camera.display_type = 'WIRE'
ob_camera.lineart.crease_threshold = 0.0

# ---- collection membership
col_collection_1.objects.link(ob_snowmanrig)
col_collection_1.objects.link(ob_snowman)
col_collection_1.objects.link(ob_lamp)
col_collection_1.objects.link(ob_camera)

# ---- scene / render settings (as saved in the file)
scene.camera = ob_camera
scene.frame_start = 1; scene.frame_end = 221; scene.frame_set(220)
scene.render.engine = 'BLENDER_EEVEE_NEXT'
scene.render.resolution_percentage = 50
scene.render.dither_intensity = 0.0
scene.cycles.use_denoising = False
scene.cycles.samples = 128
scene.cycles.sampling_pattern = 'TABULATED_SOBOL'
scene.cycles.use_adaptive_sampling = False
scene.cycles.use_light_tree = False
scene.cycles.blur_glossy = 0.0
scene.cycles.sample_clamp_indirect = 0.0
scene.view_settings.view_transform = 'Standard'
bpy.context.view_layer.update()
